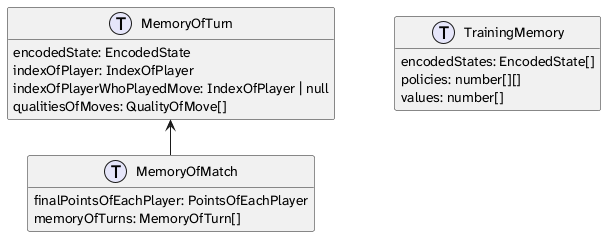

The diagram above was rendered by PlantUML. Its source (embedded in the PNG):
@startuml types_diagram_of_package_search_showing_file_memory

skinparam linetype ortho
skinparam packageStyle rectangle
skinparam PackageBorderColor transparent
skinparam PackageBackgroundColor #EEEEEE
skinparam defaultFontName "Atkinson Hyperlegible Next"

hide empty members

left to right direction

!function $type($name)
!return "struct " + $name + " << (T,lavender) >>"
!endfunction


$type(MemoryOfTurn) {
  encodedState: EncodedState
  indexOfPlayer: IndexOfPlayer
  indexOfPlayerWhoPlayedMove: IndexOfPlayer | null
  qualitiesOfMoves: QualityOfMove[]
}

$type(MemoryOfMatch) {
  finalPointsOfEachPlayer: PointsOfEachPlayer
  memoryOfTurns: MemoryOfTurn[]
}
MemoryOfMatch -left-> MemoryOfTurn

$type(TrainingMemory) {
  encodedStates: EncodedState[]
  policies: number[][]
  values: number[]
}

TrainingMemory -[hidden]up- MemoryOfTurn


@enduml